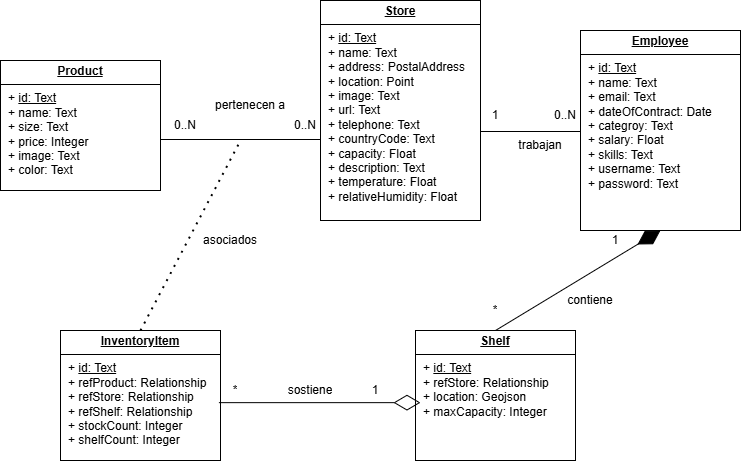

The diagram above was exported from draw.io. Its source (the exported page's mxGraphModel, read from the mxfile embedded in the PNG):
<mxGraphModel dx="1050" dy="557" grid="1" gridSize="10" guides="1" tooltips="1" connect="1" arrows="1" fold="1" page="1" pageScale="1" pageWidth="827" pageHeight="1169" math="0" shadow="0">
  <root>
    <mxCell id="0" />
    <mxCell id="1" parent="0" />
    <mxCell id="J5LdhLapy-6507vAUFBo-33" value="&lt;p style=&quot;margin:0px;margin-top:4px;text-align:center;text-decoration:underline;&quot;&gt;&lt;b&gt;Product&lt;/b&gt;&lt;/p&gt;&lt;hr size=&quot;1&quot; style=&quot;border-style:solid;&quot;&gt;&lt;p style=&quot;margin:0px;margin-left:8px;&quot;&gt;+ &lt;u&gt;id: Text&lt;/u&gt;&lt;/p&gt;&lt;p style=&quot;margin:0px;margin-left:8px;&quot;&gt;+ name: Text&lt;/p&gt;&lt;p style=&quot;margin:0px;margin-left:8px;&quot;&gt;+ size: Text&lt;/p&gt;&lt;p style=&quot;margin:0px;margin-left:8px;&quot;&gt;+ price: Integer&lt;/p&gt;&lt;p style=&quot;margin:0px;margin-left:8px;&quot;&gt;+ image: Text&lt;/p&gt;&lt;p style=&quot;margin:0px;margin-left:8px;&quot;&gt;+ color: Text&lt;/p&gt;&lt;p style=&quot;margin:0px;margin-left:8px;&quot;&gt;&lt;br&gt;&lt;/p&gt;&lt;p style=&quot;margin:0px;margin-left:8px;&quot;&gt;&lt;br&gt;&lt;/p&gt;" style="verticalAlign=top;align=left;overflow=fill;html=1;whiteSpace=wrap;" parent="1" vertex="1">
      <mxGeometry x="70" y="130" width="160" height="130" as="geometry" />
    </mxCell>
    <mxCell id="J5LdhLapy-6507vAUFBo-34" value="&lt;p style=&quot;margin:0px;margin-top:4px;text-align:center;text-decoration:underline;&quot;&gt;&lt;b&gt;Employee&lt;/b&gt;&lt;/p&gt;&lt;hr size=&quot;1&quot; style=&quot;border-style:solid;&quot;&gt;&lt;p style=&quot;margin:0px;margin-left:8px;&quot;&gt;+ &lt;u&gt;id: Text&lt;/u&gt;&lt;/p&gt;&lt;p style=&quot;margin:0px;margin-left:8px;&quot;&gt;+ name: Text&lt;/p&gt;&lt;p style=&quot;margin:0px;margin-left:8px;&quot;&gt;+ email: Text&lt;/p&gt;&lt;p style=&quot;margin:0px;margin-left:8px;&quot;&gt;+ dateOfContract: Date&lt;/p&gt;&lt;p style=&quot;margin:0px;margin-left:8px;&quot;&gt;+ categroy: Text&lt;/p&gt;&lt;p style=&quot;margin:0px;margin-left:8px;&quot;&gt;+ salary: Float&lt;/p&gt;&lt;p style=&quot;margin:0px;margin-left:8px;&quot;&gt;+ skills: Text&lt;/p&gt;&lt;p style=&quot;margin:0px;margin-left:8px;&quot;&gt;+ username: Text&lt;/p&gt;&lt;p style=&quot;margin:0px;margin-left:8px;&quot;&gt;+ password: Text&lt;/p&gt;" style="verticalAlign=top;align=left;overflow=fill;html=1;whiteSpace=wrap;" parent="1" vertex="1">
      <mxGeometry x="650" y="100" width="160" height="200" as="geometry" />
    </mxCell>
    <mxCell id="J5LdhLapy-6507vAUFBo-35" value="&lt;p style=&quot;margin:0px;margin-top:4px;text-align:center;text-decoration:underline;&quot;&gt;&lt;b&gt;Store&lt;/b&gt;&lt;/p&gt;&lt;hr size=&quot;1&quot; style=&quot;border-style:solid;&quot;&gt;&lt;p style=&quot;margin:0px;margin-left:8px;&quot;&gt;+ &lt;u&gt;id: Text&lt;/u&gt;&lt;/p&gt;&lt;p style=&quot;margin:0px;margin-left:8px;&quot;&gt;+ name: Text&lt;/p&gt;&lt;p style=&quot;margin:0px;margin-left:8px;&quot;&gt;+ address: PostalAddress&lt;/p&gt;&lt;p style=&quot;margin:0px;margin-left:8px;&quot;&gt;+ location: Point&lt;/p&gt;&lt;p style=&quot;margin:0px;margin-left:8px;&quot;&gt;+ image: Text&lt;/p&gt;&lt;p style=&quot;margin:0px;margin-left:8px;&quot;&gt;+ url: Text&lt;/p&gt;&lt;p style=&quot;margin:0px;margin-left:8px;&quot;&gt;+ telephone: Text&lt;/p&gt;&lt;p style=&quot;margin:0px;margin-left:8px;&quot;&gt;+ countryCode: Text&lt;/p&gt;&lt;p style=&quot;margin:0px;margin-left:8px;&quot;&gt;+ capacity: Float&lt;/p&gt;&lt;p style=&quot;margin:0px;margin-left:8px;&quot;&gt;+ description: Text&lt;/p&gt;&lt;p style=&quot;margin:0px;margin-left:8px;&quot;&gt;+ temperature: Float&lt;/p&gt;&lt;p style=&quot;margin:0px;margin-left:8px;&quot;&gt;+ relativeHumidity: Float&lt;/p&gt;&lt;p style=&quot;margin:0px;margin-left:8px;&quot;&gt;&lt;br&gt;&lt;/p&gt;" style="verticalAlign=top;align=left;overflow=fill;html=1;whiteSpace=wrap;" parent="1" vertex="1">
      <mxGeometry x="390" y="70" width="160" height="220" as="geometry" />
    </mxCell>
    <UserObject label="0..N" placeholders="1" name="Variable" id="J5LdhLapy-6507vAUFBo-39">
      <mxCell style="text;html=1;strokeColor=none;fillColor=none;align=center;verticalAlign=middle;whiteSpace=wrap;overflow=hidden;" parent="1" vertex="1">
        <mxGeometry x="240" y="185" width="30" height="20" as="geometry" />
      </mxCell>
    </UserObject>
    <UserObject label="0..N" placeholders="1" name="Variable" id="J5LdhLapy-6507vAUFBo-45">
      <mxCell style="text;html=1;strokeColor=none;fillColor=none;align=center;verticalAlign=middle;whiteSpace=wrap;overflow=hidden;" parent="1" vertex="1">
        <mxGeometry x="360" y="185" width="30" height="20" as="geometry" />
      </mxCell>
    </UserObject>
    <UserObject label="1" placeholders="1" name="Variable" id="J5LdhLapy-6507vAUFBo-46">
      <mxCell style="text;html=1;strokeColor=none;fillColor=none;align=center;verticalAlign=middle;whiteSpace=wrap;overflow=hidden;" parent="1" vertex="1">
        <mxGeometry x="550" y="175" width="30" height="20" as="geometry" />
      </mxCell>
    </UserObject>
    <UserObject label="0..N" placeholders="1" name="Variable" id="J5LdhLapy-6507vAUFBo-47">
      <mxCell style="text;html=1;strokeColor=none;fillColor=none;align=center;verticalAlign=middle;whiteSpace=wrap;overflow=hidden;" parent="1" vertex="1">
        <mxGeometry x="620" y="175" width="30" height="20" as="geometry" />
      </mxCell>
    </UserObject>
    <UserObject label="pertenecen a" placeholders="1" name="Variable" id="J5LdhLapy-6507vAUFBo-48">
      <mxCell style="text;html=1;strokeColor=none;fillColor=none;align=center;verticalAlign=middle;whiteSpace=wrap;overflow=hidden;" parent="1" vertex="1">
        <mxGeometry x="280" y="165" width="80" height="20" as="geometry" />
      </mxCell>
    </UserObject>
    <UserObject label="trabajan" placeholders="1" name="Variable" id="J5LdhLapy-6507vAUFBo-49">
      <mxCell style="text;html=1;strokeColor=none;fillColor=none;align=center;verticalAlign=middle;whiteSpace=wrap;overflow=hidden;" parent="1" vertex="1">
        <mxGeometry x="570" y="205" width="80" height="20" as="geometry" />
      </mxCell>
    </UserObject>
    <mxCell id="EHJ7SvdpLCczlrI2y5TZ-1" value="&lt;p style=&quot;margin:0px;margin-top:4px;text-align:center;text-decoration:underline;&quot;&gt;&lt;b&gt;InventoryItem&lt;/b&gt;&lt;span style=&quot;color: rgba(0, 0, 0, 0); font-family: monospace; font-size: 0px; text-wrap-mode: nowrap; background-color: transparent; text-align: left;&quot;&gt;%3CmxGraphModel%3E%3Croot%3E%3CmxCell%20id%3D%220%22%2F%3E%3CmxCell%20id%3D%221%22%20parent%3D%220%22%2F%3E%3CmxCell%20id%3D%222%22%20value%3D%22%26lt%3Bp%20style%3D%26quot%3Bmargin%3A0px%3Bmargin-top%3A4px%3Btext-align%3Acenter%3Btext-decoration%3Aunderline%3B%26quot%3B%26gt%3B%26lt%3Bb%26gt%3BProduct%26lt%3B%2Fb%26gt%3B%26lt%3B%2Fp%26gt%3B%26lt%3Bhr%20size%3D%26quot%3B1%26quot%3B%20style%3D%26quot%3Bborder-style%3Asolid%3B%26quot%3B%26gt%3B%26lt%3Bp%20style%3D%26quot%3Bmargin%3A0px%3Bmargin-left%3A8px%3B%26quot%3B%26gt%3B%2B%20%26lt%3Bu%26gt%3Bid%3A%20Text%26lt%3B%2Fu%26gt%3B%26lt%3B%2Fp%26gt%3B%26lt%3Bp%20style%3D%26quot%3Bmargin%3A0px%3Bmargin-left%3A8px%3B%26quot%3B%26gt%3B%2B%20name%3A%20Text%26lt%3B%2Fp%26gt%3B%26lt%3Bp%20style%3D%26quot%3Bmargin%3A0px%3Bmargin-left%3A8px%3B%26quot%3B%26gt%3B%2B%20size%3A%20Float%26lt%3B%2Fp%26gt%3B%26lt%3Bp%20style%3D%26quot%3Bmargin%3A0px%3Bmargin-left%3A8px%3B%26quot%3B%26gt%3B%2B%20price%3A%20Float%26lt%3B%2Fp%26gt%3B%26lt%3Bp%20style%3D%26quot%3Bmargin%3A0px%3Bmargin-left%3A8px%3B%26quot%3B%26gt%3B%2B%20image%3A%20Text%26lt%3B%2Fp%26gt%3B%26lt%3Bp%20style%3D%26quot%3Bmargin%3A0px%3Bmargin-left%3A8px%3B%26quot%3B%26gt%3B%2B%20color%3A%20Text%26lt%3B%2Fp%26gt%3B%26lt%3Bp%20style%3D%26quot%3Bmargin%3A0px%3Bmargin-left%3A8px%3B%26quot%3B%26gt%3B%26lt%3Bbr%26gt%3B%26lt%3B%2Fp%26gt%3B%26lt%3Bp%20style%3D%26quot%3Bmargin%3A0px%3Bmargin-left%3A8px%3B%26quot%3B%26gt%3B%26lt%3Bbr%26gt%3B%26lt%3B%2Fp%26gt%3B%22%20style%3D%22verticalAlign%3Dtop%3Balign%3Dleft%3Boverflow%3Dfill%3Bhtml%3D1%3BwhiteSpace%3Dwrap%3B%22%20vertex%3D%221%22%20parent%3D%221%22%3E%3CmxGeometry%20x%3D%2270%22%20y%3D%22130%22%20width%3D%22160%22%20height%3D%22130%22%20as%3D%22geometry%22%2F%3E%3C%2FmxCell%3E%3C%2Froot%3E%3C%2FmxGraphModel%3E&lt;/span&gt;&lt;/p&gt;&lt;hr size=&quot;1&quot; style=&quot;border-style:solid;&quot;&gt;&lt;p style=&quot;margin:0px;margin-left:8px;&quot;&gt;+ &lt;u&gt;id: Text&lt;/u&gt;&lt;/p&gt;&lt;p style=&quot;margin:0px;margin-left:8px;&quot;&gt;+ refProduct: Relationship&lt;/p&gt;&lt;p style=&quot;margin:0px;margin-left:8px;&quot;&gt;+ refStore:&amp;nbsp;&lt;span style=&quot;background-color: transparent; color: light-dark(rgb(0, 0, 0), rgb(255, 255, 255));&quot;&gt;Relationship&lt;/span&gt;&lt;/p&gt;&lt;p style=&quot;margin:0px;margin-left:8px;&quot;&gt;+ refShelf:&amp;nbsp;&lt;span style=&quot;background-color: transparent; color: light-dark(rgb(0, 0, 0), rgb(255, 255, 255));&quot;&gt;Relationship&lt;/span&gt;&lt;/p&gt;&lt;p style=&quot;margin:0px;margin-left:8px;&quot;&gt;+ stockCount: Integer&lt;/p&gt;&lt;p style=&quot;margin:0px;margin-left:8px;&quot;&gt;+ shelfCount: Integer&lt;/p&gt;&lt;p style=&quot;margin:0px;margin-left:8px;&quot;&gt;&lt;br&gt;&lt;/p&gt;&lt;p style=&quot;margin:0px;margin-left:8px;&quot;&gt;&lt;br&gt;&lt;/p&gt;" style="verticalAlign=top;align=left;overflow=fill;html=1;whiteSpace=wrap;" vertex="1" parent="1">
      <mxGeometry x="130" y="400" width="160" height="130" as="geometry" />
    </mxCell>
    <mxCell id="EHJ7SvdpLCczlrI2y5TZ-5" value="&lt;p style=&quot;margin:0px;margin-top:4px;text-align:center;text-decoration:underline;&quot;&gt;&lt;b&gt;Shelf&lt;/b&gt;&lt;span style=&quot;color: rgba(0, 0, 0, 0); font-family: monospace; font-size: 0px; text-wrap-mode: nowrap; background-color: transparent; text-align: left;&quot;&gt;%3CmxGraphModel%3E%3Croot%3E%3CmxCell%20id%3D%220%22%2F%3E%3CmxCell%20id%3D%221%22%20parent%3D%220%22%2F%3E%3CmxCell%20id%3D%222%22%20value%3D%22%26lt%3Bp%20style%3D%26quot%3Bmargin%3A0px%3Bmargin-top%3A4px%3Btext-align%3Acenter%3Btext-decoration%3Aunderline%3B%26quot%3B%26gt%3B%26lt%3Bb%26gt%3BProduct%26lt%3B%2Fb%26gt%3B%26lt%3B%2Fp%26gt%3B%26lt%3Bhr%20size%3D%26quot%3B1%26quot%3B%20style%3D%26quot%3Bborder-style%3Asolid%3B%26quot%3B%26gt%3B%26lt%3Bp%20style%3D%26quot%3Bmargin%3A0px%3Bmargin-left%3A8px%3B%26quot%3B%26gt%3B%2B%20%26lt%3Bu%26gt%3Bid%3A%20Text%26lt%3B%2Fu%26gt%3B%26lt%3B%2Fp%26gt%3B%26lt%3Bp%20style%3D%26quot%3Bmargin%3A0px%3Bmargin-left%3A8px%3B%26quot%3B%26gt%3B%2B%20name%3A%20Text%26lt%3B%2Fp%26gt%3B%26lt%3Bp%20style%3D%26quot%3Bmargin%3A0px%3Bmargin-left%3A8px%3B%26quot%3B%26gt%3B%2B%20size%3A%20Float%26lt%3B%2Fp%26gt%3B%26lt%3Bp%20style%3D%26quot%3Bmargin%3A0px%3Bmargin-left%3A8px%3B%26quot%3B%26gt%3B%2B%20price%3A%20Float%26lt%3B%2Fp%26gt%3B%26lt%3Bp%20style%3D%26quot%3Bmargin%3A0px%3Bmargin-left%3A8px%3B%26quot%3B%26gt%3B%2B%20image%3A%20Text%26lt%3B%2Fp%26gt%3B%26lt%3Bp%20style%3D%26quot%3Bmargin%3A0px%3Bmargin-left%3A8px%3B%26quot%3B%26gt%3B%2B%20color%3A%20Text%26lt%3B%2Fp%26gt%3B%26lt%3Bp%20style%3D%26quot%3Bmargin%3A0px%3Bmargin-left%3A8px%3B%26quot%3B%26gt%3B%26lt%3Bbr%26gt%3B%26lt%3B%2Fp%26gt%3B%26lt%3Bp%20style%3D%26quot%3Bmargin%3A0px%3Bmargin-left%3A8px%3B%26quot%3B%26gt%3B%26lt%3Bbr%26gt%3B%26lt%3B%2Fp%26gt%3B%22%20style%3D%22verticalAlign%3Dtop%3Balign%3Dleft%3Boverflow%3Dfill%3Bhtml%3D1%3BwhiteSpace%3Dwrap%3B%22%20vertex%3D%221%22%20parent%3D%221%22%3E%3CmxGeometry%20x%3D%2270%22%20y%3D%22130%22%20width%3D%22160%22%20height%3D%22130%22%20as%3D%22geometry%22%2F%3E%3C%2FmxCell%3E%3C%2Froot%3E%3C%2FmxGraphModel%3E&lt;/span&gt;&lt;/p&gt;&lt;hr size=&quot;1&quot; style=&quot;border-style:solid;&quot;&gt;&lt;p style=&quot;margin:0px;margin-left:8px;&quot;&gt;+ &lt;u&gt;id: Text&lt;/u&gt;&lt;/p&gt;&lt;p style=&quot;margin:0px;margin-left:8px;&quot;&gt;+ refStore:&amp;nbsp;&lt;span style=&quot;background-color: transparent; color: light-dark(rgb(0, 0, 0), rgb(255, 255, 255));&quot;&gt;Relationship&lt;/span&gt;&lt;/p&gt;&lt;p style=&quot;margin:0px;margin-left:8px;&quot;&gt;+ location: Geojson&lt;/p&gt;&lt;p style=&quot;margin:0px;margin-left:8px;&quot;&gt;+ maxCapacity: Integer&lt;/p&gt;&lt;p style=&quot;margin:0px;margin-left:8px;&quot;&gt;&lt;br&gt;&lt;/p&gt;&lt;p style=&quot;margin:0px;margin-left:8px;&quot;&gt;&lt;br&gt;&lt;/p&gt;&lt;p style=&quot;margin:0px;margin-left:8px;&quot;&gt;&lt;br&gt;&lt;/p&gt;&lt;p style=&quot;margin:0px;margin-left:8px;&quot;&gt;&lt;br&gt;&lt;/p&gt;" style="verticalAlign=top;align=left;overflow=fill;html=1;whiteSpace=wrap;" vertex="1" parent="1">
      <mxGeometry x="485" y="400" width="160" height="130" as="geometry" />
    </mxCell>
    <mxCell id="EHJ7SvdpLCczlrI2y5TZ-7" value="" style="endArrow=none;dashed=1;html=1;dashPattern=1 3;strokeWidth=2;rounded=0;exitX=0.5;exitY=0;exitDx=0;exitDy=0;" edge="1" parent="1" source="EHJ7SvdpLCczlrI2y5TZ-1">
      <mxGeometry width="50" height="50" relative="1" as="geometry">
        <mxPoint x="400" y="340" as="sourcePoint" />
        <mxPoint x="310" y="210" as="targetPoint" />
      </mxGeometry>
    </mxCell>
    <UserObject label="asociados" placeholders="1" name="Variable" id="EHJ7SvdpLCczlrI2y5TZ-8">
      <mxCell style="text;html=1;strokeColor=none;fillColor=none;align=center;verticalAlign=middle;whiteSpace=wrap;overflow=hidden;" vertex="1" parent="1">
        <mxGeometry x="260" y="300" width="80" height="20" as="geometry" />
      </mxCell>
    </UserObject>
    <mxCell id="EHJ7SvdpLCczlrI2y5TZ-10" value="" style="endArrow=diamondThin;endFill=0;endSize=24;html=1;rounded=0;exitX=0.99;exitY=0.555;exitDx=0;exitDy=0;exitPerimeter=0;entryX=0.031;entryY=0.555;entryDx=0;entryDy=0;entryPerimeter=0;" edge="1" parent="1" source="EHJ7SvdpLCczlrI2y5TZ-1" target="EHJ7SvdpLCczlrI2y5TZ-5">
      <mxGeometry width="160" relative="1" as="geometry">
        <mxPoint x="340" y="320" as="sourcePoint" />
        <mxPoint x="500" y="320" as="targetPoint" />
      </mxGeometry>
    </mxCell>
    <UserObject label="sostiene" placeholders="1" name="Variable" id="EHJ7SvdpLCczlrI2y5TZ-11">
      <mxCell style="text;html=1;strokeColor=none;fillColor=none;align=center;verticalAlign=middle;whiteSpace=wrap;overflow=hidden;" vertex="1" parent="1">
        <mxGeometry x="340" y="450" width="80" height="20" as="geometry" />
      </mxCell>
    </UserObject>
    <UserObject label="*" placeholders="1" name="Variable" id="EHJ7SvdpLCczlrI2y5TZ-12">
      <mxCell style="text;html=1;strokeColor=none;fillColor=none;align=center;verticalAlign=middle;whiteSpace=wrap;overflow=hidden;" vertex="1" parent="1">
        <mxGeometry x="290" y="450" width="30" height="20" as="geometry" />
      </mxCell>
    </UserObject>
    <UserObject label="1" placeholders="1" name="Variable" id="EHJ7SvdpLCczlrI2y5TZ-13">
      <mxCell style="text;html=1;strokeColor=none;fillColor=none;align=center;verticalAlign=middle;whiteSpace=wrap;overflow=hidden;" vertex="1" parent="1">
        <mxGeometry x="430" y="450" width="30" height="20" as="geometry" />
      </mxCell>
    </UserObject>
    <mxCell id="EHJ7SvdpLCczlrI2y5TZ-15" value="" style="endArrow=diamondThin;endFill=1;endSize=24;html=1;rounded=0;entryX=0.5;entryY=1;entryDx=0;entryDy=0;exitX=0.5;exitY=0;exitDx=0;exitDy=0;" edge="1" parent="1" source="EHJ7SvdpLCczlrI2y5TZ-5" target="J5LdhLapy-6507vAUFBo-34">
      <mxGeometry width="160" relative="1" as="geometry">
        <mxPoint x="730" y="440" as="sourcePoint" />
        <mxPoint x="500" y="320" as="targetPoint" />
      </mxGeometry>
    </mxCell>
    <UserObject label="contiene" placeholders="1" name="Variable" id="EHJ7SvdpLCczlrI2y5TZ-16">
      <mxCell style="text;html=1;strokeColor=none;fillColor=none;align=center;verticalAlign=middle;whiteSpace=wrap;overflow=hidden;" vertex="1" parent="1">
        <mxGeometry x="620" y="360" width="80" height="20" as="geometry" />
      </mxCell>
    </UserObject>
    <UserObject label="1" placeholders="1" name="Variable" id="EHJ7SvdpLCczlrI2y5TZ-17">
      <mxCell style="text;html=1;strokeColor=none;fillColor=none;align=center;verticalAlign=middle;whiteSpace=wrap;overflow=hidden;" vertex="1" parent="1">
        <mxGeometry x="670" y="300" width="30" height="20" as="geometry" />
      </mxCell>
    </UserObject>
    <UserObject label="*" placeholders="1" name="Variable" id="EHJ7SvdpLCczlrI2y5TZ-18">
      <mxCell style="text;html=1;strokeColor=none;fillColor=none;align=center;verticalAlign=middle;whiteSpace=wrap;overflow=hidden;" vertex="1" parent="1">
        <mxGeometry x="550" y="370" width="30" height="20" as="geometry" />
      </mxCell>
    </UserObject>
    <mxCell id="EHJ7SvdpLCczlrI2y5TZ-19" value="" style="line;strokeWidth=1;fillColor=none;align=left;verticalAlign=middle;spacingTop=-1;spacingLeft=3;spacingRight=3;rotatable=0;labelPosition=right;points=[];portConstraint=eastwest;strokeColor=inherit;" vertex="1" parent="1">
      <mxGeometry x="230" y="205" width="160" height="8" as="geometry" />
    </mxCell>
    <mxCell id="EHJ7SvdpLCczlrI2y5TZ-20" value="" style="line;strokeWidth=1;fillColor=none;align=left;verticalAlign=middle;spacingTop=-1;spacingLeft=3;spacingRight=3;rotatable=0;labelPosition=right;points=[];portConstraint=eastwest;strokeColor=inherit;" vertex="1" parent="1">
      <mxGeometry x="550" y="197" width="100" height="8" as="geometry" />
    </mxCell>
  </root>
</mxGraphModel>